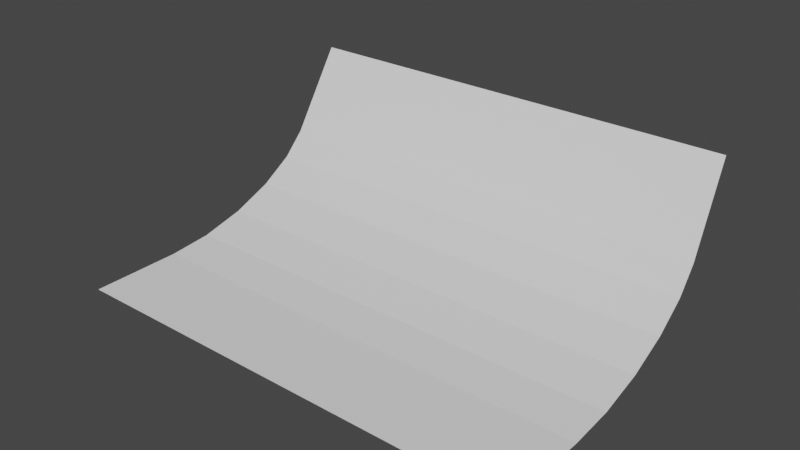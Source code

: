 # Source: Raugen_Target_01.blend  (saved by Blender 3.4.6; exported with 4.5.12 LTS)
import bpy
from mathutils import Matrix  # noqa: F401  (used for matrix-valued properties, if any)

bpy.ops.wm.read_factory_settings(use_empty=True)
scene = bpy.context.scene
scene.name = 'Scene'

# ---- collections
col_collection = bpy.data.collections.new('Collection'); scene.collection.children.link(col_collection)

# ---- world
world_world = bpy.data.worlds.new('World'); scene.world = world_world
world_world.use_nodes = True; world_world.node_tree.nodes.clear()
_N = world_world.node_tree.nodes; _L = world_world.node_tree.links
n0 = _N.new('ShaderNodeOutputWorld'); n0.name = 'World Output'; n0.location = (300, 300)
n1 = _N.new('ShaderNodeBackground'); n1.name = 'Background'; n1.location = (10, 300)
n1.inputs[0].default_value = (0.05088, 0.05088, 0.05088, 1.0)
_L.new(n1.outputs[0], n0.inputs[0])
n0.is_active_output = True
world_world.color = (0.05088, 0.05088, 0.05088)
world_world.use_sun_shadow = False
world_world.sun_shadow_jitter_overblur = 0.0

# ---- meshes
me_plane_001 = bpy.data.meshes.new('Plane.001')
me_plane_001.from_pydata([(-3.207, 1.575, -1.99), (-1.207, 1.575, -1.99), (-3.3, 4.701, 0.2615), (-1.3, 4.701, 0.2615), (-3.207, 2.384, -1.99), (-3.209, 2.778, -1.938), (-3.215, 3.187, -1.787), (-3.225, 3.571, -1.552), (-1.207, 2.384, -1.99), (-1.225, 3.571, -1.552), (-1.215, 3.187, -1.787), (-1.209, 2.778, -1.938), (-3.275, 4.409, -0.333), (-1.275, 4.409, -0.333), (-3.25, 4.116, -0.9276), (-3.225, 3.571, -1.552), (-3.237, 3.89, -1.256), (-1.25, 4.116, -0.9276), (-1.237, 3.89, -1.256), (-1.225, 3.571, -1.552), (-3.275, 4.409, -0.333), (-1.275, 4.409, -0.333)], [], [(12, 13, 3, 2), (9, 7, 6, 10), (10, 6, 5, 11), (11, 5, 4, 8), (0, 1, 8, 4), (17, 14, 16, 18), (18, 16, 15, 19), (14, 17, 21, 20)])
_uv = me_plane_001.uv_layers.new(name='UVMap')
_uv.uv.foreach_set('vector', [0.0, 1.0, 1.0, 1.0, 1.0, 1.0, 0.0, 1.0, 0.9981, 1.0, -0.001901, 1.0, -0.00419, 0.806, 0.9958, 0.806, 0.9958, 0.806, -0.00419, 0.806, -0.001074, 0.6015, 0.9989, 0.6015, 0.9989, 0.6015, -0.001074, 0.6015, 0.0, 0.4042, 1.0, 0.4042, 0.0, 0.0, 1.0, 0.0, 1.0, 0.4042, 0.0, 0.4042, 1.0, 1.0, 0.0, 1.0, -0.000487, 1.0, 0.9995, 1.0, 0.9995, 1.0, -0.000487, 1.0, -0.001901, 1.0, 0.9981, 1.0, 0.0, 1.0, 1.0, 1.0, 1.0, 1.0, 0.0, 1.0])
me_plane_001.update()

# ---- objects
ob_plane_001 = bpy.data.objects.new('Plane.001', me_plane_001)

# ---- transforms, parenting, visibility, modifiers, constraints
ob_plane_001.location = (0.0, 0.0, 0.0)
ob_plane_001.scale = (3.647, 1.751, 1.0)

# ---- collection membership
col_collection.objects.link(ob_plane_001)

# ---- scene / render settings (as saved in the file)
scene.frame_start = 1; scene.frame_end = 250; scene.frame_set(1)
scene.render.engine = 'BLENDER_EEVEE_NEXT'
scene.cycles.sampling_pattern = 'TABULATED_SOBOL'
scene.cycles.use_light_tree = False
scene.view_settings.view_transform = 'Filmic'
bpy.context.view_layer.update()

# ---- added for rendering (the .blend has no active camera and no usable light): camera, sun
cam_auto = bpy.data.cameras.new('AutoCamera')
cam_auto.lens = 50.0
cam_auto.sensor_width = 36.0
cam_auto.clip_end = 1000.0
ob_auto_camera = bpy.data.objects.new('AutoCamera', cam_auto)
scene.collection.objects.link(ob_auto_camera)
ob_auto_camera.location = (0.720482, -5.22862, 6.28602)
ob_auto_camera.rotation_euler = (1.09748, -7.21219e-08, 0.694738)
scene.camera = ob_auto_camera
light_auto_sun = bpy.data.lights.new('AutoSun', 'SUN')
light_auto_sun.energy = 3.0
light_auto_sun.angle = 0.0523599
ob_auto_sun = bpy.data.objects.new('AutoSun', light_auto_sun)
scene.collection.objects.link(ob_auto_sun)
ob_auto_sun.rotation_euler = (0.872665, 0.174533, 0.523599)
bpy.context.view_layer.update()
